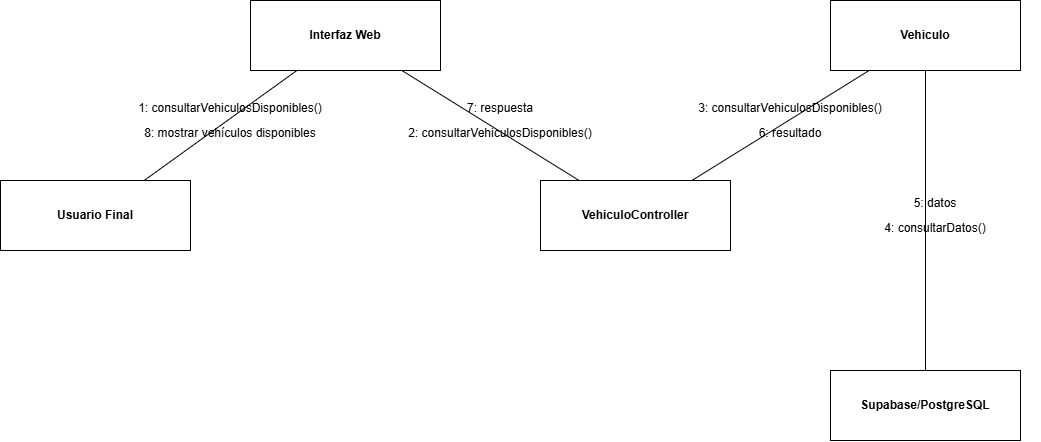

The diagram above was exported from draw.io. Its source (the exported page's mxGraphModel, read from the mxfile embedded in the PNG):
<mxGraphModel dx="1414" dy="743" grid="1" gridSize="10" guides="1" tooltips="1" connect="1" arrows="1" fold="1" page="1" pageScale="1" pageWidth="1200" pageHeight="800" math="0" shadow="0">
  <root>
    <mxCell id="0" />
    <mxCell id="1" parent="0" />
    <mxCell id="n0" parent="1" style="rounded=0;whiteSpace=wrap;html=1;strokeColor=#000000;fillColor=#ffffff;fontStyle=1;" value="Usuario Final" vertex="1">
      <mxGeometry height="70" width="190" x="60" y="260" as="geometry" />
    </mxCell>
    <mxCell id="n1" parent="1" style="rounded=0;whiteSpace=wrap;html=1;strokeColor=#000000;fillColor=#ffffff;fontStyle=1;" value="Interfaz Web" vertex="1">
      <mxGeometry height="70" width="190" x="310" y="80" as="geometry" />
    </mxCell>
    <mxCell id="n2" parent="1" style="rounded=0;whiteSpace=wrap;html=1;strokeColor=#000000;fillColor=#ffffff;fontStyle=1;" value="VehiculoController" vertex="1">
      <mxGeometry height="70" width="190" x="600" y="260" as="geometry" />
    </mxCell>
    <mxCell id="n3" parent="1" style="rounded=0;whiteSpace=wrap;html=1;strokeColor=#000000;fillColor=#ffffff;fontStyle=1;" value="Vehiculo" vertex="1">
      <mxGeometry height="70" width="190" x="890" y="80" as="geometry" />
    </mxCell>
    <mxCell id="n4" parent="1" style="rounded=0;whiteSpace=wrap;html=1;strokeColor=#000000;fillColor=#ffffff;fontStyle=1;" value="Supabase/PostgreSQL" vertex="1">
      <mxGeometry height="70" width="190" x="890" y="450" as="geometry" />
    </mxCell>
    <mxCell id="link0" edge="1" parent="1" source="n0" style="endArrow=none;startArrow=none;strokeColor=#000000;" target="n1">
      <mxGeometry relative="1" as="geometry" />
    </mxCell>
    <mxCell id="link1" edge="1" parent="1" source="n1" style="endArrow=none;startArrow=none;strokeColor=#000000;" target="n2">
      <mxGeometry relative="1" as="geometry" />
    </mxCell>
    <mxCell id="link2" edge="1" parent="1" source="n2" style="endArrow=none;startArrow=none;strokeColor=#000000;" target="n3">
      <mxGeometry relative="1" as="geometry" />
    </mxCell>
    <mxCell id="link3" edge="1" parent="1" source="n3" style="endArrow=none;startArrow=none;strokeColor=#000000;" target="n4">
      <mxGeometry relative="1" as="geometry" />
    </mxCell>
    <mxCell id="m0" parent="1" style="text;html=1;align=center;verticalAlign=middle;whiteSpace=wrap;strokeColor=none;fillColor=none;" value="1: consultarVehiculosDisponibles()" vertex="1">
      <mxGeometry height="35" width="210" x="185" y="170" as="geometry" />
    </mxCell>
    <mxCell id="m1" parent="1" style="text;html=1;align=center;verticalAlign=middle;whiteSpace=wrap;strokeColor=none;fillColor=none;" value="2: consultarVehiculosDisponibles()" vertex="1">
      <mxGeometry height="35" width="210" x="455" y="195" as="geometry" />
    </mxCell>
    <mxCell id="m2" parent="1" style="text;html=1;align=center;verticalAlign=middle;whiteSpace=wrap;strokeColor=none;fillColor=none;" value="3: consultarVehiculosDisponibles()" vertex="1">
      <mxGeometry height="35" width="210" x="745" y="170" as="geometry" />
    </mxCell>
    <mxCell id="m3" parent="1" style="text;html=1;align=center;verticalAlign=middle;whiteSpace=wrap;strokeColor=none;fillColor=none;" value="4: consultarDatos()" vertex="1">
      <mxGeometry height="35" width="210" x="890" y="290" as="geometry" />
    </mxCell>
    <mxCell id="m4" parent="1" style="text;html=1;align=center;verticalAlign=middle;whiteSpace=wrap;strokeColor=none;fillColor=none;" value="5: datos" vertex="1">
      <mxGeometry height="35" width="210" x="890" y="265" as="geometry" />
    </mxCell>
    <mxCell id="m5" parent="1" style="text;html=1;align=center;verticalAlign=middle;whiteSpace=wrap;strokeColor=none;fillColor=none;" value="6: resultado" vertex="1">
      <mxGeometry height="35" width="210" x="745" y="195" as="geometry" />
    </mxCell>
    <mxCell id="m6" parent="1" style="text;html=1;align=center;verticalAlign=middle;whiteSpace=wrap;strokeColor=none;fillColor=none;" value="7: respuesta" vertex="1">
      <mxGeometry height="35" width="210" x="455" y="170" as="geometry" />
    </mxCell>
    <mxCell id="m7" parent="1" style="text;html=1;align=center;verticalAlign=middle;whiteSpace=wrap;strokeColor=none;fillColor=none;" value="8: mostrar vehículos disponibles" vertex="1">
      <mxGeometry height="35" width="210" x="185" y="195" as="geometry" />
    </mxCell>
  </root>
</mxGraphModel>